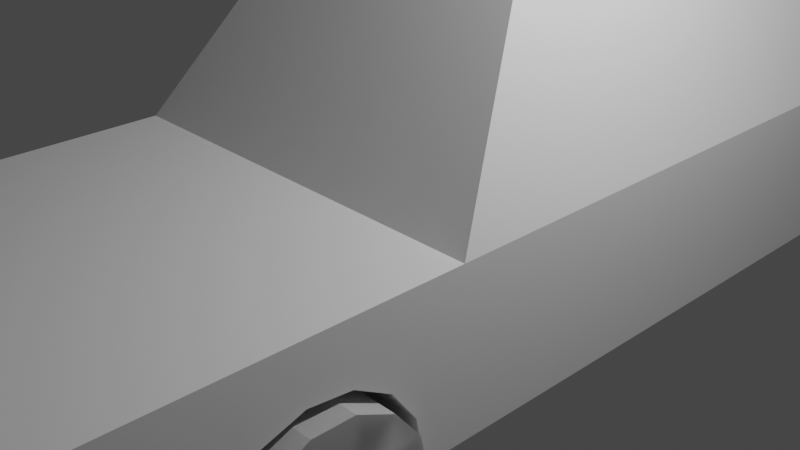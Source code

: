 # Source: low_poly_car1.blend  (saved by Blender 3.4.6; exported with 4.5.12 LTS)
import bpy
from mathutils import Matrix  # noqa: F401  (used for matrix-valued properties, if any)

bpy.ops.wm.read_factory_settings(use_empty=True)
scene = bpy.context.scene
scene.name = 'Scene'

# ---- collections
col_collection = bpy.data.collections.new('Collection'); scene.collection.children.link(col_collection)

# ---- materials (node trees are filled in below, after node groups)
mat_material = bpy.data.materials.new('Material')
mat_material.alpha_threshold = 0.0
mat_material.use_transparent_shadow = False
mat_material.roughness = 0.5
mat_material.line_color = (0.0, 0.0, 0.0, 1.0)

# ---- material node trees
mat_material.use_nodes = True; mat_material.node_tree.nodes.clear()
_N = mat_material.node_tree.nodes; _L = mat_material.node_tree.links
n0 = _N.new('ShaderNodeOutputMaterial'); n0.name = 'Material Output'; n0.location = (300, 300)
n1 = _N.new('ShaderNodeBsdfPrincipled'); n1.name = 'Principled BSDF'; n1.location = (10, 300)
n1.distribution = 'GGX'
n1.subsurface_method = 'RANDOM_WALK_SKIN'
n1.inputs[3].default_value = 1.45
n1.inputs[27].default_value = (0.0, 0.0, 0.0, 1.0)
n1.inputs[28].default_value = 1.0
_L.new(n1.outputs[0], n0.inputs[0])
n0.is_active_output = True

# ---- world
world_world = bpy.data.worlds.new('World'); scene.world = world_world
world_world.use_nodes = True; world_world.node_tree.nodes.clear()
_N = world_world.node_tree.nodes; _L = world_world.node_tree.links
n0 = _N.new('ShaderNodeOutputWorld'); n0.name = 'World Output'; n0.location = (300, 300)
n1 = _N.new('ShaderNodeBackground'); n1.name = 'Background'; n1.location = (10, 300)
n1.inputs[0].default_value = (0.05088, 0.05088, 0.05088, 1.0)
_L.new(n1.outputs[0], n0.inputs[0])
n0.is_active_output = True
world_world.color = (0.05088, 0.05088, 0.05088)
world_world.use_sun_shadow = False
world_world.sun_shadow_jitter_overblur = 0.0

# ---- cameras
cam_camera = bpy.data.cameras.new('Camera')
cam_camera.clip_end = 100.0
cam_camera.ortho_scale = 7.314

# ---- lights
light_light = bpy.data.lights.new('Light', 'POINT')
light_light.transmission_factor = 0.0
light_light.energy = 1000.0
light_light.shadow_soft_size = 0.1
light_light.shadow_maximum_resolution = 0.006
light_light.use_absolute_resolution = True

# ---- meshes
me_cube = bpy.data.meshes.new('Cube')
me_cube.from_pydata([(1.0, 1.0, 1.0), (1.0, 1.0, -1.0), (1.0, -1.0, 1.0), (1.0, -1.0, -1.0), (-1.0, 1.0, 1.0), (-1.0, 1.0, -1.0), (-1.0, -1.0, 1.0), (-1.0, -1.0, -1.0), (-1.0, -0.2735, -1.0), (1.0, -0.2735, 1.0), (-1.0, -0.2735, 1.0), (1.0, -0.2735, -1.0), (-0.659, -0.007346, 3.211), (-0.659, 0.7829, 3.211), (0.659, 0.7829, 3.211), (0.659, -0.007346, 3.211), (1.0, 1.336, -1.0), (-1.0, 1.336, -1.0), (1.0, 1.336, 1.0), (-1.0, 1.336, 1.0)], [], [(9, 10, 6, 2), (3, 2, 6, 7), (8, 10, 4, 5), (8, 11, 3, 7), (11, 9, 2, 3), (5, 4, 19, 17), (1, 0, 9, 11), (5, 1, 11, 8), (7, 6, 10, 8), (4, 10, 12, 13), (14, 13, 12, 15), (0, 4, 13, 14), (10, 9, 15, 12), (9, 0, 14, 15), (17, 19, 18, 16), (1, 5, 17, 16), (4, 0, 18, 19), (0, 1, 16, 18)])
_uv = me_cube.uv_layers.new(name='UVMap')
_uv.uv.foreach_set('vector', [0.625, 0.6612, 0.875, 0.6612, 0.875, 0.75, 0.625, 0.75, 0.375, 0.75, 0.625, 0.75, 0.625, 1.0, 0.375, 1.0, 0.375, 0.08882, 0.625, 0.08882, 0.625, 0.25, 0.375, 0.25, 0.125, 0.6612, 0.375, 0.6612, 0.375, 0.75, 0.125, 0.75, 0.375, 0.6612, 0.625, 0.6612, 0.625, 0.75, 0.375, 0.75, 0.375, 0.25, 0.625, 0.25, 0.625, 0.25, 0.375, 0.25, 0.375, 0.5, 0.625, 0.5, 0.625, 0.6612, 0.375, 0.6612, 0.125, 0.5, 0.375, 0.5, 0.375, 0.6612, 0.125, 0.6612, 0.375, 0.0, 0.625, 0.0, 0.625, 0.08882, 0.375, 0.08882, 0.625, 0.25, 0.625, 0.08882, 0.625, 0.08882, 0.625, 0.25, 0.625, 0.5, 0.875, 0.5, 0.875, 0.6612, 0.625, 0.6612, 0.625, 0.5, 0.625, 0.25, 0.625, 0.25, 0.625, 0.5, 0.875, 0.6612, 0.625, 0.6612, 0.625, 0.6612, 0.875, 0.6612, 0.625, 0.6612, 0.625, 0.5, 0.625, 0.5, 0.625, 0.6612, 0.375, 0.25, 0.625, 0.25, 0.625, 0.5, 0.375, 0.5, 0.375, 0.5, 0.125, 0.5, 0.125, 0.5, 0.375, 0.5, 0.625, 0.25, 0.625, 0.5, 0.625, 0.5, 0.625, 0.25, 0.625, 0.5, 0.375, 0.5, 0.375, 0.5, 0.625, 0.5])
me_cube.materials.append(mat_material)
me_cube.use_mirror_vertex_groups = False
me_cube.update()
me_cylinder = bpy.data.meshes.new('Cylinder')
me_cylinder.from_pydata([(0.0, 1.0, -1.0), (0.0, 1.0, 1.0), (0.4067, 0.9135, -1.0), (0.4067, 0.9135, 1.0), (0.7431, 0.6691, -1.0), (0.7431, 0.6691, 1.0), (0.9511, 0.309, -1.0), (0.9511, 0.309, 1.0), (0.9945, -0.1045, -1.0), (0.9945, -0.1045, 1.0), (0.866, -0.5, -1.0), (0.866, -0.5, 1.0), (0.5878, -0.809, -1.0), (0.5878, -0.809, 1.0), (0.2079, -0.9781, -1.0), (0.2079, -0.9781, 1.0), (-0.2079, -0.9781, -1.0), (-0.2079, -0.9781, 1.0), (-0.5878, -0.809, -1.0), (-0.5878, -0.809, 1.0), (-0.866, -0.5, -1.0), (-0.866, -0.5, 1.0), (-0.9945, -0.1045, -1.0), (-0.9945, -0.1045, 1.0), (-0.9511, 0.309, -1.0), (-0.9511, 0.309, 1.0), (-0.7431, 0.6691, -1.0), (-0.7431, 0.6691, 1.0), (-0.4067, 0.9135, -1.0), (-0.4067, 0.9135, 1.0)], [], [(0, 1, 3, 2), (2, 3, 5, 4), (4, 5, 7, 6), (6, 7, 9, 8), (8, 9, 11, 10), (10, 11, 13, 12), (12, 13, 15, 14), (14, 15, 17, 16), (16, 17, 19, 18), (18, 19, 21, 20), (20, 21, 23, 22), (22, 23, 25, 24), (24, 25, 27, 26), (3, 1, 29, 27, 25, 23, 21, 19, 17, 15, 13, 11, 9, 7, 5), (26, 27, 29, 28), (28, 29, 1, 0), (0, 2, 4, 6, 8, 10, 12, 14, 16, 18, 20, 22, 24, 26, 28)])
_uv = me_cylinder.uv_layers.new(name='UVMap')
_uv.uv.foreach_set('vector', [1.0, 0.5, 1.0, 1.0, 0.9333, 1.0, 0.9333, 0.5, 0.9333, 0.5, 0.9333, 1.0, 0.8667, 1.0, 0.8667, 0.5, 0.8667, 0.5, 0.8667, 1.0, 0.8, 1.0, 0.8, 0.5, 0.8, 0.5, 0.8, 1.0, 0.7333, 1.0, 0.7333, 0.5, 0.7333, 0.5, 0.7333, 1.0, 0.6667, 1.0, 0.6667, 0.5, 0.6667, 0.5, 0.6667, 1.0, 0.6, 1.0, 0.6, 0.5, 0.6, 0.5, 0.6, 1.0, 0.5333, 1.0, 0.5333, 0.5, 0.5333, 0.5, 0.5333, 1.0, 0.4667, 1.0, 0.4667, 0.5, 0.4667, 0.5, 0.4667, 1.0, 0.4, 1.0, 0.4, 0.5, 0.4, 0.5, 0.4, 1.0, 0.3333, 1.0, 0.3333, 0.5, 0.3333, 0.5, 0.3333, 1.0, 0.2667, 1.0, 0.2667, 0.5, 0.2667, 0.5, 0.2667, 1.0, 0.2, 1.0, 0.2, 0.5, 0.2, 0.5, 0.2, 1.0, 0.1333, 1.0, 0.1333, 0.5, 0.3476, 0.4693, 0.25, 0.49, 0.1524, 0.4693, 0.07165, 0.4106, 0.02175, 0.3242, 0.01131, 0.2249, 0.04215, 0.13, 0.1089, 0.05584, 0.2001, 0.01524, 0.2999, 0.01524, 0.3911, 0.05584, 0.4578, 0.13, 0.4887, 0.2249, 0.4783, 0.3242, 0.4284, 0.4106, 0.1333, 0.5, 0.1333, 1.0, 0.06667, 1.0, 0.06667, 0.5, 0.06667, 0.5, 0.06667, 1.0, 4.47e-08, 1.0, 4.47e-08, 0.5, 0.75, 0.49, 0.8476, 0.4693, 0.9284, 0.4106, 0.9783, 0.3242, 0.9887, 0.2249, 0.9578, 0.13, 0.8911, 0.05584, 0.7999, 0.01524, 0.7001, 0.01524, 0.6089, 0.05584, 0.5422, 0.13, 0.5113, 0.2249, 0.5217, 0.3242, 0.5716, 0.4106, 0.6524, 0.4693])
me_cylinder.update()
me_cylinder_002 = bpy.data.meshes.new('Cylinder.002')
me_cylinder_002.from_pydata([(0.0, 1.0, -1.0), (0.0, 0.6469, 1.0), (0.4339, 0.901, -1.0), (0.2807, 0.5829, 1.0), (0.7818, 0.6235, -1.0), (0.5058, 0.4034, 1.0), (0.9749, 0.2225, -1.0), (0.6307, 0.144, 1.0), (0.9749, -0.2225, -1.0), (0.6307, -0.144, 1.0), (0.7818, -0.6235, -1.0), (0.5058, -0.4034, 1.0), (0.4339, -0.901, -1.0), (0.2807, -0.5829, 1.0), (0.0, -1.0, -1.0), (0.0, -0.6469, 1.0), (-0.4339, -0.901, -1.0), (-0.2807, -0.5829, 1.0), (-0.7818, -0.6235, -1.0), (-0.5058, -0.4034, 1.0), (-0.9749, -0.2225, -1.0), (-0.6307, -0.144, 1.0), (-0.9749, 0.2225, -1.0), (-0.6307, 0.144, 1.0), (-0.7818, 0.6235, -1.0), (-0.5058, 0.4034, 1.0), (-0.4339, 0.901, -1.0), (-0.2807, 0.5829, 1.0), (0.4339, 0.901, 1.0), (0.0, 1.0, 1.0), (0.7818, 0.6235, 1.0), (0.9749, 0.2225, 1.0), (0.9749, -0.2225, 1.0), (0.7818, -0.6235, 1.0), (0.4339, -0.901, 1.0), (0.0, -1.0, 1.0), (-0.4339, -0.901, 1.0), (-0.7818, -0.6235, 1.0), (-0.9749, -0.2225, 1.0), (-0.9749, 0.2225, 1.0), (-0.7818, 0.6235, 1.0), (-0.4339, 0.901, 1.0), (0.1386, 0.2878, 0.3379), (-6.332e-08, 0.3194, 0.3379), (0.2497, 0.1991, 0.3379), (0.3114, 0.07107, 0.3379), (0.3114, -0.07107, 0.3379), (0.2497, -0.1991, 0.3379), (0.1386, -0.2878, 0.3379), (1.756e-09, -0.3194, 0.3379), (-0.1386, -0.2878, 0.3379), (-0.2497, -0.1991, 0.3379), (-0.3114, -0.07107, 0.3379), (-0.3114, 0.07107, 0.3379), (-0.2497, 0.1991, 0.3379), (-0.1386, 0.2878, 0.3379), (0.2807, 0.5829, 0.3379), (-3.078e-08, 0.6469, 0.3379), (0.5058, 0.4034, 0.3379), (0.6307, 0.144, 0.3379), (0.6307, -0.144, 0.3379), (0.5058, -0.4034, 0.3379), (0.2807, -0.5829, 0.3379), (-3.078e-08, -0.6469, 0.3379), (-0.2807, -0.5829, 0.3379), (-0.5058, -0.4034, 0.3379), (-0.6307, -0.144, 0.3379), (-0.6307, 0.144, 0.3379), (-0.5058, 0.4034, 0.3379), (-0.2807, 0.5829, 0.3379), (0.1386, 0.2878, 0.6293), (-4.978e-08, 0.3194, 0.6293), (0.2497, 0.1991, 0.6293), (0.3114, 0.07107, 0.6293), (0.3114, -0.07107, 0.6293), (0.2497, -0.1991, 0.6293), (0.1386, -0.2878, 0.6293), (1.53e-08, -0.3194, 0.6293), (-0.1386, -0.2878, 0.6293), (-0.2497, -0.1991, 0.6293), (-0.3114, -0.07107, 0.6293), (-0.3114, 0.07107, 0.6293), (-0.2497, 0.1991, 0.6293), (-0.1386, 0.2878, 0.6293), (0.5058, 0.4034, 0.1573), (0.2807, 0.5829, 0.1573), (0.6307, -0.144, 0.1573), (0.6307, 0.144, 0.1573), (0.2807, -0.5829, 0.1573), (0.5058, -0.4034, 0.1573), (-0.2807, -0.5829, 0.1573), (-3.918e-08, -0.6469, 0.1573), (-0.6307, -0.144, 0.1573), (-0.5058, -0.4034, 0.1573), (-0.5058, 0.4034, 0.1573), (-0.6307, 0.144, 0.1573), (-3.918e-08, 0.6469, 0.1573), (-0.2807, 0.5829, 0.1573), (0.2497, 0.1991, 0.1573), (0.1386, 0.2878, 0.1573), (0.3114, -0.07107, 0.1573), (0.3114, 0.07107, 0.1573), (0.1386, -0.2878, 0.1573), (0.2497, -0.1991, 0.1573), (-0.1386, -0.2878, 0.1573), (-6.642e-09, -0.3194, 0.1573), (-0.3114, -0.07107, 0.1573), (-0.2497, -0.1991, 0.1573), (-0.2497, 0.1991, 0.1573), (-0.3114, 0.07107, 0.1573), (-7.172e-08, 0.3194, 0.1573), (-0.1386, 0.2878, 0.1573)], [], [(0, 29, 28, 2), (2, 28, 30, 4), (4, 30, 31, 6), (6, 31, 32, 8), (8, 32, 33, 10), (10, 33, 34, 12), (12, 34, 35, 14), (14, 35, 36, 16), (16, 36, 37, 18), (18, 37, 38, 20), (20, 38, 39, 22), (22, 39, 40, 24), (23, 21, 66, 67), (24, 40, 41, 26), (26, 41, 29, 0), (0, 2, 4, 6, 8, 10, 12, 14, 16, 18, 20, 22, 24, 26), (1, 3, 28, 29), (3, 5, 30, 28), (5, 7, 31, 30), (7, 9, 32, 31), (9, 11, 33, 32), (11, 13, 34, 33), (13, 15, 35, 34), (15, 17, 36, 35), (17, 19, 37, 36), (19, 21, 38, 37), (21, 23, 39, 38), (23, 25, 40, 39), (25, 27, 41, 40), (27, 1, 29, 41), (45, 44, 72, 73), (9, 7, 59, 60), (25, 23, 67, 68), (11, 9, 60, 61), (27, 25, 68, 69), (13, 11, 61, 62), (1, 27, 69, 57), (15, 13, 62, 63), (17, 15, 63, 64), (3, 1, 57, 56), (19, 17, 64, 65), (5, 3, 56, 58), (21, 19, 65, 66), (7, 5, 58, 59), (43, 42, 56, 57), (45, 46, 100, 101), (44, 45, 59, 58), (44, 58, 84, 98), (46, 47, 61, 60), (60, 59, 87, 86), (48, 49, 63, 62), (56, 42, 99, 85), (50, 51, 65, 64), (42, 44, 98, 99), (52, 53, 67, 66), (43, 57, 96, 110), (54, 55, 69, 68), (69, 55, 111, 97), (70, 71, 83, 82, 81, 80, 79, 78, 77, 76, 75, 74, 73, 72), (53, 52, 80, 81), (46, 45, 73, 74), (54, 53, 81, 82), (47, 46, 74, 75), (55, 54, 82, 83), (48, 47, 75, 76), (43, 55, 83, 71), (49, 48, 76, 77), (50, 49, 77, 78), (42, 43, 71, 70), (51, 50, 78, 79), (44, 42, 70, 72), (52, 51, 79, 80), (99, 98, 84, 85), (101, 100, 86, 87), (103, 102, 88, 89), (105, 104, 90, 91), (107, 106, 92, 93), (109, 108, 94, 95), (111, 110, 96, 97), (59, 45, 101, 87), (62, 61, 89, 88), (46, 60, 86, 100), (47, 48, 102, 103), (61, 47, 103, 89), (64, 63, 91, 90), (48, 62, 88, 102), (49, 50, 104, 105), (63, 49, 105, 91), (66, 65, 93, 92), (50, 64, 90, 104), (51, 52, 106, 107), (65, 51, 107, 93), (68, 67, 95, 94), (52, 66, 92, 106), (53, 54, 108, 109), (67, 53, 109, 95), (57, 69, 97, 96), (54, 68, 94, 108), (55, 43, 110, 111), (58, 56, 85, 84)])
_uv = me_cylinder_002.uv_layers.new(name='UVMap')
_uv.uv.foreach_set('vector', [1.0, 0.5, 1.0, 1.0, 0.9286, 1.0, 0.9286, 0.5, 0.9286, 0.5, 0.9286, 1.0, 0.8571, 1.0, 0.8571, 0.5, 0.8571, 0.5, 0.8571, 1.0, 0.7857, 1.0, 0.7857, 0.5, 0.7857, 0.5, 0.7857, 1.0, 0.7143, 1.0, 0.7143, 0.5, 0.7143, 0.5, 0.7143, 1.0, 0.6429, 1.0, 0.6429, 0.5, 0.6429, 0.5, 0.6429, 1.0, 0.5714, 1.0, 0.5714, 0.5, 0.5714, 0.5, 0.5714, 1.0, 0.5, 1.0, 0.5, 0.5, 0.5, 0.5, 0.5, 1.0, 0.4286, 1.0, 0.4286, 0.5, 0.4286, 0.5, 0.4286, 1.0, 0.3571, 1.0, 0.3571, 0.5, 0.3571, 0.5, 0.3571, 1.0, 0.2857, 1.0, 0.2857, 0.5, 0.2857, 0.5, 0.2857, 1.0, 0.2143, 1.0, 0.2143, 0.5, 0.2143, 0.5, 0.2143, 1.0, 0.1429, 1.0, 0.1429, 0.5, 0.09863, 0.2845, 0.09863, 0.2155, 0.09863, 0.2155, 0.09863, 0.2845, 0.1429, 0.5, 0.1429, 1.0, 0.07143, 1.0, 0.07143, 0.5, 0.07143, 0.5, 0.07143, 1.0, -1.341e-07, 1.0, -1.341e-07, 0.5, 0.75, 0.49, 0.8541, 0.4662, 0.9376, 0.3996, 0.984, 0.3034, 0.984, 0.1966, 0.9376, 0.1004, 0.8541, 0.03377, 0.75, 0.01, 0.6459, 0.03377, 0.5624, 0.1004, 0.516, 0.1966, 0.516, 0.3034, 0.5624, 0.3996, 0.6459, 0.4662, 0.25, 0.4053, 0.3174, 0.3899, 0.3541, 0.4662, 0.25, 0.49, 0.3174, 0.3899, 0.3714, 0.3468, 0.4376, 0.3996, 0.3541, 0.4662, 0.3714, 0.3468, 0.4014, 0.2845, 0.484, 0.3034, 0.4376, 0.3996, 0.4014, 0.2845, 0.4014, 0.2155, 0.484, 0.1966, 0.484, 0.3034, 0.4014, 0.2155, 0.3714, 0.1532, 0.4376, 0.1004, 0.484, 0.1966, 0.3714, 0.1532, 0.3174, 0.1101, 0.3541, 0.03377, 0.4376, 0.1004, 0.3174, 0.1101, 0.25, 0.09474, 0.25, 0.01, 0.3541, 0.03377, 0.25, 0.09474, 0.1826, 0.1101, 0.1459, 0.03377, 0.25, 0.01, 0.1826, 0.1101, 0.1286, 0.1532, 0.06236, 0.1004, 0.1459, 0.03377, 0.1286, 0.1532, 0.09863, 0.2155, 0.01602, 0.1966, 0.06236, 0.1004, 0.09863, 0.2155, 0.09863, 0.2845, 0.01602, 0.3034, 0.01602, 0.1966, 0.09863, 0.2845, 0.1286, 0.3468, 0.06236, 0.3996, 0.01602, 0.3034, 0.1286, 0.3468, 0.1826, 0.3899, 0.1459, 0.4662, 0.06236, 0.3996, 0.1826, 0.3899, 0.25, 0.4053, 0.25, 0.49, 0.1459, 0.4662, 0.3247, 0.2671, 0.3099, 0.2978, 0.3099, 0.2978, 0.3247, 0.2671, 0.4014, 0.2155, 0.4014, 0.2845, 0.4014, 0.2845, 0.4014, 0.2155, 0.1286, 0.3468, 0.09863, 0.2845, 0.09863, 0.2845, 0.1286, 0.3468, 0.3714, 0.1532, 0.4014, 0.2155, 0.4014, 0.2155, 0.3714, 0.1532, 0.1826, 0.3899, 0.1286, 0.3468, 0.1286, 0.3468, 0.1826, 0.3899, 0.3174, 0.1101, 0.3714, 0.1532, 0.3714, 0.1532, 0.3174, 0.1101, 0.25, 0.4053, 0.1826, 0.3899, 0.1826, 0.3899, 0.25, 0.4053, 0.25, 0.09474, 0.3174, 0.1101, 0.3174, 0.1101, 0.25, 0.09474, 0.1826, 0.1101, 0.25, 0.09474, 0.25, 0.09474, 0.1826, 0.1101, 0.3174, 0.3899, 0.25, 0.4053, 0.25, 0.4053, 0.3174, 0.3899, 0.1286, 0.1532, 0.1826, 0.1101, 0.1826, 0.1101, 0.1286, 0.1532, 0.3714, 0.3468, 0.3174, 0.3899, 0.3174, 0.3899, 0.3714, 0.3468, 0.09863, 0.2155, 0.1286, 0.1532, 0.1286, 0.1532, 0.09863, 0.2155, 0.4014, 0.2845, 0.3714, 0.3468, 0.3714, 0.3468, 0.4014, 0.2845, 0.25, 0.3267, 0.2833, 0.3191, 0.3174, 0.3899, 0.25, 0.4053, 0.3247, 0.2671, 0.3247, 0.2329, 0.3247, 0.2329, 0.3247, 0.2671, 0.3099, 0.2978, 0.3247, 0.2671, 0.4014, 0.2845, 0.3714, 0.3468, 0.3099, 0.2978, 0.3714, 0.3468, 0.3714, 0.3468, 0.3099, 0.2978, 0.3247, 0.2329, 0.3099, 0.2022, 0.3714, 0.1532, 0.4014, 0.2155, 0.4014, 0.2155, 0.4014, 0.2845, 0.4014, 0.2845, 0.4014, 0.2155, 0.2833, 0.1809, 0.25, 0.1733, 0.25, 0.09474, 0.3174, 0.1101, 0.3174, 0.3899, 0.2833, 0.3191, 0.2833, 0.3191, 0.3174, 0.3899, 0.2167, 0.1809, 0.1901, 0.2022, 0.1286, 0.1532, 0.1826, 0.1101, 0.2833, 0.3191, 0.3099, 0.2978, 0.3099, 0.2978, 0.2833, 0.3191, 0.1753, 0.2329, 0.1753, 0.2671, 0.09863, 0.2845, 0.09863, 0.2155, 0.25, 0.3267, 0.25, 0.4053, 0.25, 0.4053, 0.25, 0.3267, 0.1901, 0.2978, 0.2167, 0.3191, 0.1826, 0.3899, 0.1286, 0.3468, 0.1826, 0.3899, 0.2167, 0.3191, 0.2167, 0.3191, 0.1826, 0.3899, 0.2833, 0.3191, 0.25, 0.3267, 0.2167, 0.3191, 0.1901, 0.2978, 0.1753, 0.2671, 0.1753, 0.2329, 0.1901, 0.2022, 0.2167, 0.1809, 0.25, 0.1733, 0.2833, 0.1809, 0.3099, 0.2022, 0.3247, 0.2329, 0.3247, 0.2671, 0.3099, 0.2978, 0.1753, 0.2671, 0.1753, 0.2329, 0.1753, 0.2329, 0.1753, 0.2671, 0.3247, 0.2329, 0.3247, 0.2671, 0.3247, 0.2671, 0.3247, 0.2329, 0.1901, 0.2978, 0.1753, 0.2671, 0.1753, 0.2671, 0.1901, 0.2978, 0.3099, 0.2022, 0.3247, 0.2329, 0.3247, 0.2329, 0.3099, 0.2022, 0.2167, 0.3191, 0.1901, 0.2978, 0.1901, 0.2978, 0.2167, 0.3191, 0.2833, 0.1809, 0.3099, 0.2022, 0.3099, 0.2022, 0.2833, 0.1809, 0.25, 0.3267, 0.2167, 0.3191, 0.2167, 0.3191, 0.25, 0.3267, 0.25, 0.1733, 0.2833, 0.1809, 0.2833, 0.1809, 0.25, 0.1733, 0.2167, 0.1809, 0.25, 0.1733, 0.25, 0.1733, 0.2167, 0.1809, 0.2833, 0.3191, 0.25, 0.3267, 0.25, 0.3267, 0.2833, 0.3191, 0.1901, 0.2022, 0.2167, 0.1809, 0.2167, 0.1809, 0.1901, 0.2022, 0.3099, 0.2978, 0.2833, 0.3191, 0.2833, 0.3191, 0.3099, 0.2978, 0.1753, 0.2329, 0.1901, 0.2022, 0.1901, 0.2022, 0.1753, 0.2329, 0.2833, 0.3191, 0.3099, 0.2978, 0.3714, 0.3468, 0.3174, 0.3899, 0.3247, 0.2671, 0.3247, 0.2329, 0.4014, 0.2155, 0.4014, 0.2845, 0.3099, 0.2022, 0.2833, 0.1809, 0.3174, 0.1101, 0.3714, 0.1532, 0.25, 0.1733, 0.2167, 0.1809, 0.1826, 0.1101, 0.25, 0.09474, 0.1901, 0.2022, 0.1753, 0.2329, 0.09863, 0.2155, 0.1286, 0.1532, 0.1753, 0.2671, 0.1901, 0.2978, 0.1286, 0.3468, 0.09863, 0.2845, 0.2167, 0.3191, 0.25, 0.3267, 0.25, 0.4053, 0.1826, 0.3899, 0.4014, 0.2845, 0.3247, 0.2671, 0.3247, 0.2671, 0.4014, 0.2845, 0.3174, 0.1101, 0.3714, 0.1532, 0.3714, 0.1532, 0.3174, 0.1101, 0.3247, 0.2329, 0.4014, 0.2155, 0.4014, 0.2155, 0.3247, 0.2329, 0.3099, 0.2022, 0.2833, 0.1809, 0.2833, 0.1809, 0.3099, 0.2022, 0.3714, 0.1532, 0.3099, 0.2022, 0.3099, 0.2022, 0.3714, 0.1532, 0.1826, 0.1101, 0.25, 0.09474, 0.25, 0.09474, 0.1826, 0.1101, 0.2833, 0.1809, 0.3174, 0.1101, 0.3174, 0.1101, 0.2833, 0.1809, 0.25, 0.1733, 0.2167, 0.1809, 0.2167, 0.1809, 0.25, 0.1733, 0.25, 0.09474, 0.25, 0.1733, 0.25, 0.1733, 0.25, 0.09474, 0.09863, 0.2155, 0.1286, 0.1532, 0.1286, 0.1532, 0.09863, 0.2155, 0.2167, 0.1809, 0.1826, 0.1101, 0.1826, 0.1101, 0.2167, 0.1809, 0.1901, 0.2022, 0.1753, 0.2329, 0.1753, 0.2329, 0.1901, 0.2022, 0.1286, 0.1532, 0.1901, 0.2022, 0.1901, 0.2022, 0.1286, 0.1532, 0.1286, 0.3468, 0.09863, 0.2845, 0.09863, 0.2845, 0.1286, 0.3468, 0.1753, 0.2329, 0.09863, 0.2155, 0.09863, 0.2155, 0.1753, 0.2329, 0.1753, 0.2671, 0.1901, 0.2978, 0.1901, 0.2978, 0.1753, 0.2671, 0.09863, 0.2845, 0.1753, 0.2671, 0.1753, 0.2671, 0.09863, 0.2845, 0.25, 0.4053, 0.1826, 0.3899, 0.1826, 0.3899, 0.25, 0.4053, 0.1901, 0.2978, 0.1286, 0.3468, 0.1286, 0.3468, 0.1901, 0.2978, 0.2167, 0.3191, 0.25, 0.3267, 0.25, 0.3267, 0.2167, 0.3191, 0.3714, 0.3468, 0.3174, 0.3899, 0.3174, 0.3899, 0.3714, 0.3468])
me_cylinder_002.update()

# ---- objects
ob_cube = bpy.data.objects.new('Cube', me_cube)
ob_light = bpy.data.objects.new('Light', light_light)
ob_camera = bpy.data.objects.new('Camera', cam_camera)
ob_cylinder = bpy.data.objects.new('Cylinder', me_cylinder)
ob_cylinder_001 = bpy.data.objects.new('Cylinder.001', me_cylinder_002)

# ---- transforms, parenting, visibility, modifiers, constraints
ob_cube.location = (0.0, 0.0, 0.0)
ob_cube.scale = (2.203, 5.034, 0.8612)
ob_cube.lock_rotations_4d = False
ob_cube.empty_display_type = 'ARROWS'
ob_cube.lineart.crease_threshold = 0.0
_m = ob_cube.modifiers.new('BTool_Cylinder', 'BOOLEAN')
_m.object = ob_cylinder
ob_light.location = (4.076, 1.005, 5.904)
ob_light.rotation_euler = (0.6503, 0.05522, 1.866)
ob_light.lock_rotations_4d = False
ob_light.empty_display_type = 'ARROWS'
ob_light.color = (0.0, 0.0, 0.0, 0.0)
ob_light.lineart.crease_threshold = 0.0
ob_camera.location = (7.359, -6.926, 4.958)
ob_camera.rotation_euler = (1.109, 0.0, 0.8149)
ob_camera.lock_rotations_4d = False
ob_camera.empty_display_type = 'ARROWS'
ob_camera.color = (0.0, 0.0, 0.0, 0.0)
ob_camera.display_type = 'WIRE'
ob_camera.lineart.crease_threshold = 0.0
ob_cylinder.location = (2.204, -2.862, -0.7772)
ob_cylinder.rotation_euler = (-0.0, 1.571, 0.0)
ob_cylinder.scale = (1.066, 1.066, 1.066)
ob_cylinder.hide_render = True
ob_cylinder.visible_camera = False
ob_cylinder.visible_diffuse = False
ob_cylinder.visible_glossy = False
ob_cylinder.visible_transmission = False
ob_cylinder.visible_volume_scatter = False
ob_cylinder.display_type = 'BOUNDS'
_m = ob_cylinder.modifiers.new('Mirror', 'MIRROR')
_m.mirror_object = ob_cube
ob_cylinder_001.location = (1.773, -2.862, -0.7772)
ob_cylinder_001.rotation_euler = (-0.0, 1.571, 0.0)
ob_cylinder_001.scale = (0.9602, 0.9602, 0.5914)
_m = ob_cylinder_001.modifiers.new('Mirror', 'MIRROR')
_m.mirror_object = ob_cube
_m = ob_cylinder_001.modifiers.new('Mirror.001', 'MIRROR')

# ---- collection membership
col_collection.objects.link(ob_cube)
col_collection.objects.link(ob_light)
col_collection.objects.link(ob_camera)
col_collection.objects.link(ob_cylinder)
col_collection.objects.link(ob_cylinder_001)

# ---- scene / render settings (as saved in the file)
scene.camera = ob_camera
scene.frame_start = 1; scene.frame_end = 250; scene.frame_set(1)
scene.render.engine = 'BLENDER_EEVEE_NEXT'
scene.cycles.sampling_pattern = 'TABULATED_SOBOL'
scene.cycles.use_light_tree = False
scene.view_settings.view_transform = 'Filmic'
bpy.context.view_layer.update()
